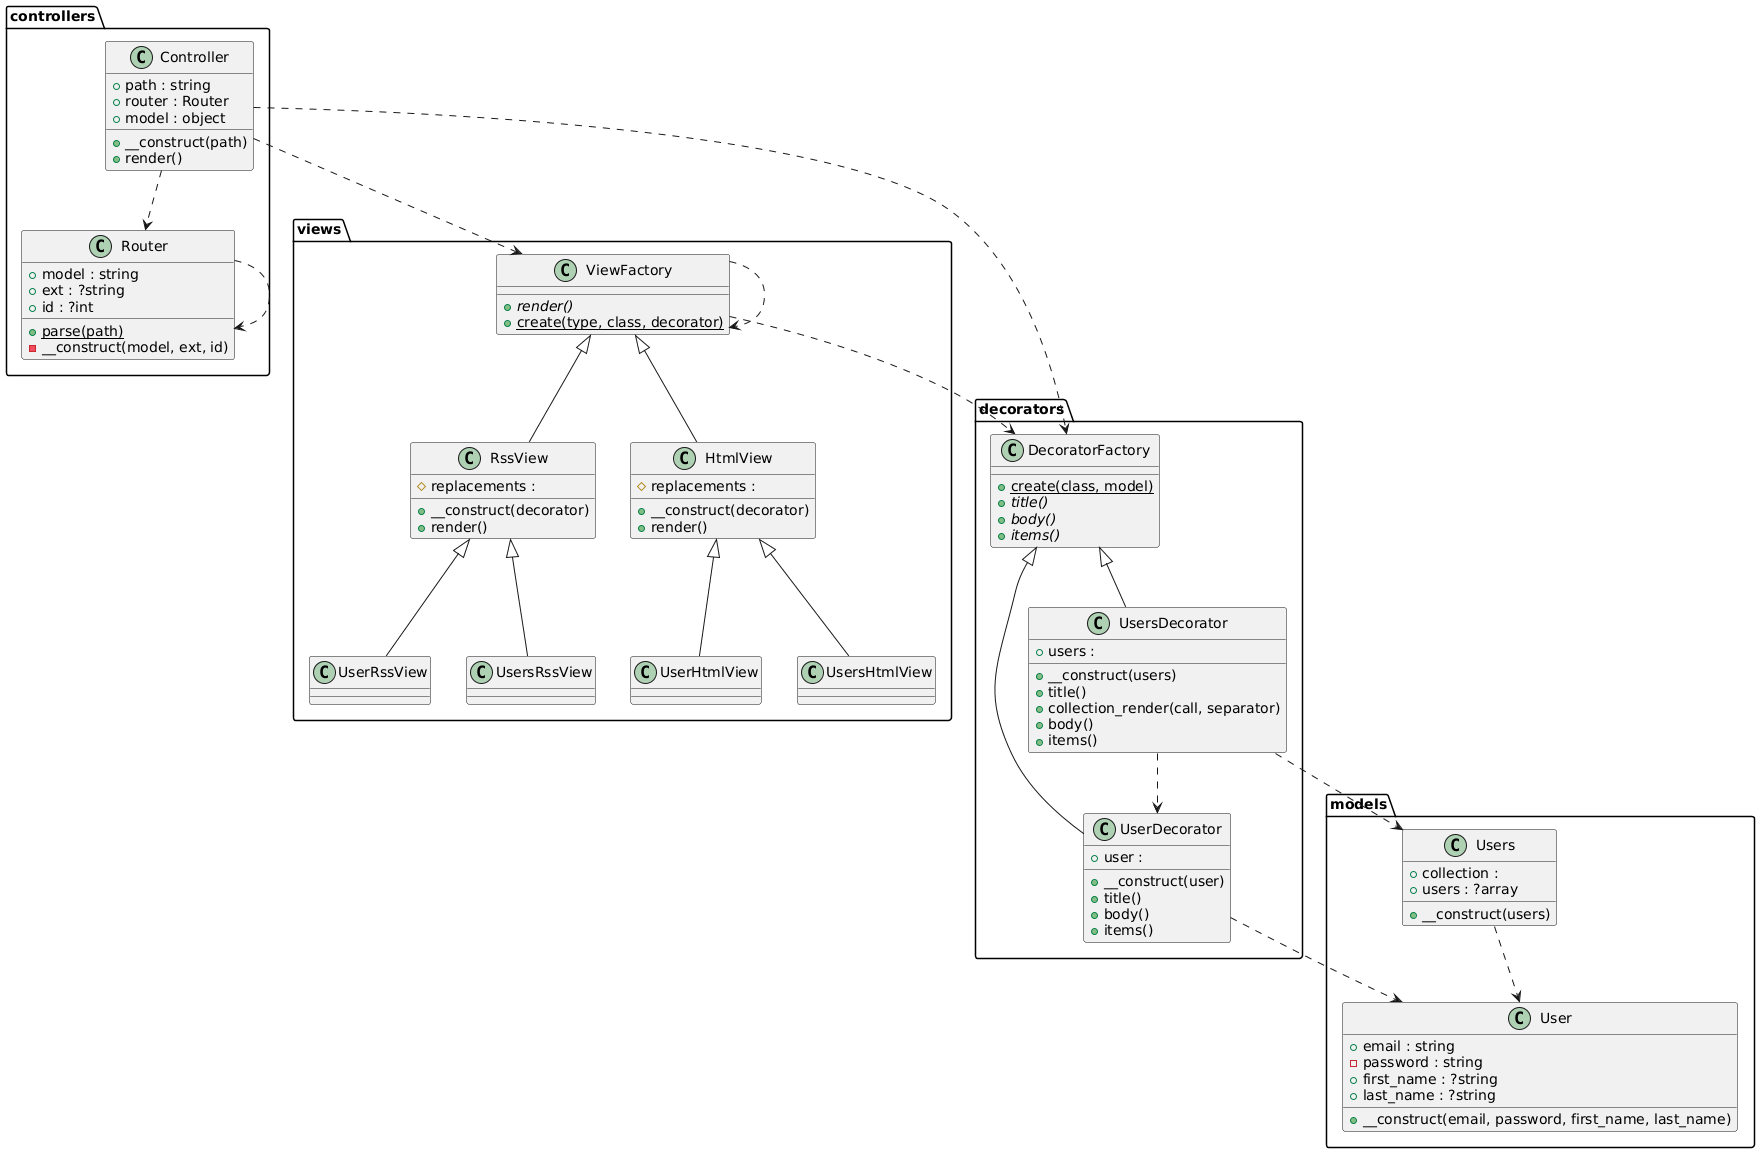

The diagram above was rendered by PlantUML. Its source (embedded in the PNG):
@startuml
package controllers as controllers {
    class "Router" as controllers_Router {
      +model : string
      +ext : ?string
      +id : ?int
      {static} +parse(path)
      -__construct(model, ext, id)
    }
    class "Controller" as controllers_Controller {
      +path : string
      +router : Router
      +model : object
      +__construct(path)
      +render()
    }
  }
  package models as models {
    class "User" as models_User {
      +email : string
      -password : string
      +first_name : ?string
      +last_name : ?string
      +__construct(email, password, first_name, last_name)
    }
    class "Users" as models_Users {
      +collection : 
      +users : ?array
      +__construct(users)
    }
  }
  package decorators as decorators {
    class "UsersDecorator" as decorators_UsersDecorator {
      +users : 
      +__construct(users)
      +title()
      +collection_render(call, separator)
      +body()
      +items()
    }
    class "DecoratorFactory" as decorators_DecoratorFactory {
      {static} +create(class, model)
      {abstract} +title()
      {abstract} +body()
      {abstract} +items()
    }
    class "UserDecorator" as decorators_UserDecorator {
      +user : 
      +__construct(user)
      +title()
      +body()
      +items()
    }
  }
  package views as views {
    class "RssView" as views_RssView {
      #replacements : 
      +__construct(decorator)
      +render()
    }
    class "UserHtmlView" as views_UserHtmlView {
    }
    class "UserRssView" as views_UserRssView {
    }
    class "ViewFactory" as views_ViewFactory {
      {abstract} +render()
      {static} +create(type, class, decorator)
    }
    class "UsersRssView" as views_UsersRssView {
    }
    class "HtmlView" as views_HtmlView {
      #replacements : 
      +__construct(decorator)
      +render()
    }
    class "UsersHtmlView" as views_UsersHtmlView {
    }
  }
  controllers_Controller ..> controllers_Router
  controllers_Controller ..> decorators_DecoratorFactory
  controllers_Controller ..> views_ViewFactory
  controllers_Router ..> controllers_Router
  decorators_DecoratorFactory <|-- decorators_UserDecorator
  decorators_DecoratorFactory <|-- decorators_UsersDecorator
  decorators_UserDecorator ..> models_User
  decorators_UsersDecorator ..> decorators_UserDecorator
  decorators_UsersDecorator ..> models_Users
  models_Users ..> models_User
  views_HtmlView <|-- views_UserHtmlView
  views_HtmlView <|-- views_UsersHtmlView
  views_RssView <|-- views_UserRssView
  views_RssView <|-- views_UsersRssView
  views_ViewFactory ..> decorators_DecoratorFactory
  views_ViewFactory ..> views_ViewFactory
  views_ViewFactory <|-- views_HtmlView
  views_ViewFactory <|-- views_RssView
@enduml